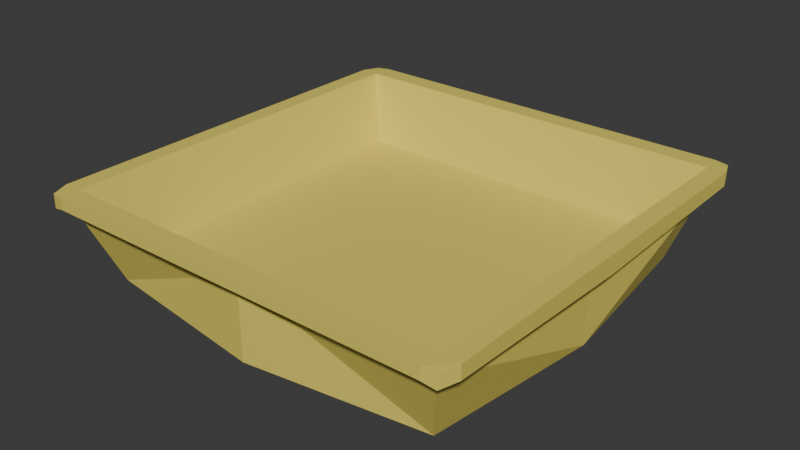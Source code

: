 # Source: blekute.blend  (saved by Blender 4.3.34; exported with 4.5.12 LTS)
import bpy
from mathutils import Matrix  # noqa: F401  (used for matrix-valued properties, if any)

bpy.ops.wm.read_factory_settings(use_empty=True)
scene = bpy.context.scene
scene.name = 'Scene'

# ---- collections
col_collection = bpy.data.collections.new('Collection'); scene.collection.children.link(col_collection)

# ---- materials (node trees are filled in below, after node groups)
mat_material_001 = bpy.data.materials.new('Material.001')

# ---- material node trees
mat_material_001.use_nodes = True; mat_material_001.node_tree.nodes.clear()
_N = mat_material_001.node_tree.nodes; _L = mat_material_001.node_tree.links
n0 = _N.new('ShaderNodeBsdfPrincipled'); n0.name = 'Principled BSDF'; n0.location = (10, 300)
n0.inputs[0].default_value = (0.8002, 0.6726, 0.1264, 1.0)
n1 = _N.new('ShaderNodeOutputMaterial'); n1.name = 'Material Output'; n1.location = (300, 300)
_L.new(n0.outputs[0], n1.inputs[0])
n1.is_active_output = True

# ---- world
world_world = bpy.data.worlds.new('World'); scene.world = world_world
world_world.use_nodes = True; world_world.node_tree.nodes.clear()
_N = world_world.node_tree.nodes; _L = world_world.node_tree.links
n0 = _N.new('ShaderNodeOutputWorld'); n0.name = 'World Output'; n0.location = (300, 300)
n1 = _N.new('ShaderNodeBackground'); n1.name = 'Background'; n1.location = (10, 300)
n1.inputs[0].default_value = (0.05088, 0.05088, 0.05088, 1.0)
_L.new(n1.outputs[0], n0.inputs[0])
n0.is_active_output = True
world_world.color = (0.05088, 0.05088, 0.05088)
world_world.sun_shadow_jitter_overblur = 0.0

# ---- meshes
me_cube_001 = bpy.data.meshes.new('Cube.001')
me_cube_001.from_pydata([(-0.4205, 0.4134, 0.009797), (-0.4723, 0.4668, 0.2285), (-0.4939, 0.4869, 0.2285), (-0.4194, 0.4194, 0.0637), (-0.4785, 0.4841, 0.1946), (0.0, 0.0, 0.007691), (0.0, 0.0, 0.0637), (-0.5149, 0.0, 0.1832), (-0.5149, 0.0, 0.2285), (-0.4681, 0.0, 0.1832), (-0.4194, 0.0, 0.0637), (-0.4723, 0.0, 0.2285), (-0.4681, 0.5149, 0.2285), (-0.4939, 0.0, 0.2285), (-0.4681, 0.5149, 0.201), (-0.4681, 0.0, 0.007691), (-0.5149, 0.4681, 0.2285), (-0.5149, 0.4681, 0.1961), (-0.4999, 0.5096, 0.2268), (-0.4999, 0.5096, 0.1931), (0.0, 0.4681, 0.007691), (0.0, 0.4869, 0.2285), (0.0, 0.4668, 0.2285), (0.0, 0.4194, 0.0637), (0.0, 0.4681, 0.1967), (0.0, 0.5149, 0.2285), (0.0, 0.5149, 0.201), (0.4205, 0.4134, 0.009797), (0.4723, 0.4668, 0.2285), (0.4939, 0.4869, 0.2285), (0.4194, 0.4194, 0.0637), (0.4785, 0.4841, 0.1946), (0.5149, 0.0, 0.1832), (0.5149, 0.0, 0.2285), (0.4681, 0.0, 0.1832), (0.4194, 0.0, 0.0637), (0.4723, 0.0, 0.2285), (0.4681, 0.5149, 0.2285), (0.4939, 0.0, 0.2285), (0.4681, 0.5149, 0.201), (0.4681, 0.0, 0.007691), (0.5149, 0.4681, 0.2285), (0.5149, 0.4681, 0.1961), (0.4999, 0.5096, 0.2268), (0.4999, 0.5096, 0.1931), (-0.4205, -0.4134, 0.009797), (-0.4723, -0.4668, 0.2285), (-0.4939, -0.4869, 0.2285), (-0.4194, -0.4194, 0.0637), (-0.4785, -0.4841, 0.1946), (-0.4681, -0.5149, 0.2285), (-0.4681, -0.5149, 0.201), (-0.5149, -0.4681, 0.2285), (-0.5149, -0.4681, 0.1961), (-0.4999, -0.5096, 0.2268), (-0.4999, -0.5096, 0.1931), (0.0, -0.4681, 0.007691), (0.0, -0.4869, 0.2285), (0.0, -0.4668, 0.2285), (0.0, -0.4194, 0.0637), (0.0, -0.4681, 0.1967), (0.0, -0.5149, 0.2285), (0.0, -0.5149, 0.201), (0.4205, -0.4134, 0.009797), (0.4723, -0.4668, 0.2285), (0.4939, -0.4869, 0.2285), (0.4194, -0.4194, 0.0637), (0.4785, -0.4841, 0.1946), (0.4681, -0.5149, 0.2285), (0.4681, -0.5149, 0.201), (0.5149, -0.4681, 0.2285), (0.5149, -0.4681, 0.1961), (0.4999, -0.5096, 0.2268), (0.4999, -0.5096, 0.1931)], [], [(2, 4, 17, 16), (4, 2, 12, 14), (1, 11, 10, 3), (11, 1, 2, 13), (22, 1, 3, 23), (15, 9, 4, 0), (4, 9, 7, 17), (0, 20, 5, 15), (24, 4, 14, 26), (7, 8, 16, 17), (13, 2, 16, 8), (16, 2, 12, 18), (12, 14, 19, 18), (17, 16, 18, 19), (4, 17, 19, 14), (2, 21, 25, 12), (14, 12, 25, 26), (0, 4, 24, 20), (23, 3, 10, 6), (1, 22, 21, 2), (29, 41, 42, 31), (31, 39, 37, 29), (28, 30, 35, 36), (36, 38, 29, 28), (22, 23, 30, 28), (40, 27, 31, 34), (31, 42, 32, 34), (27, 40, 5, 20), (24, 26, 39, 31), (32, 42, 41, 33), (38, 33, 41, 29), (41, 43, 37, 29), (37, 43, 44, 39), (42, 44, 43, 41), (31, 39, 44, 42), (29, 37, 25, 21), (39, 26, 25, 37), (27, 20, 24, 31), (23, 6, 35, 30), (28, 29, 21, 22), (47, 52, 53, 49), (49, 51, 50, 47), (46, 48, 10, 11), (11, 13, 47, 46), (58, 59, 48, 46), (15, 45, 49, 9), (49, 53, 7, 9), (45, 15, 5, 56), (60, 62, 51, 49), (7, 53, 52, 8), (13, 8, 52, 47), (52, 54, 50, 47), (50, 54, 55, 51), (53, 55, 54, 52), (49, 51, 55, 53), (47, 50, 61, 57), (51, 62, 61, 50), (45, 56, 60, 49), (59, 6, 10, 48), (46, 47, 57, 58), (65, 67, 71, 70), (67, 65, 68, 69), (64, 36, 35, 66), (36, 64, 65, 38), (58, 64, 66, 59), (40, 34, 67, 63), (67, 34, 32, 71), (63, 56, 5, 40), (60, 67, 69, 62), (32, 33, 70, 71), (38, 65, 70, 33), (70, 65, 68, 72), (68, 69, 73, 72), (71, 70, 72, 73), (67, 71, 73, 69), (65, 57, 61, 68), (69, 68, 61, 62), (63, 67, 60, 56), (59, 66, 35, 6), (64, 58, 57, 65)])
_uv = me_cube_001.uv_layers.new(name='UVMap')
_uv.uv.foreach_set('vector', [0.6368, 0.6473, 0.6245, 0.6528, 0.6251, 0.6393, 0.6368, 0.6393, 0.6613, 0.6517, 0.6623, 0.6396, 0.6724, 0.6393, 0.6724, 0.6492, 0.3722, 0.9767, 0.3722, 0.808, 0.4324, 0.808, 0.4324, 0.9596, 0.1861, 0.3568, 0.3548, 0.3568, 0.3621, 0.3646, 0.1861, 0.3646, 0.4926, 0.8097, 0.4926, 0.6393, 0.5522, 0.6574, 0.5522, 0.8087, 0.8793, 0.5111, 0.8159, 0.5111, 0.812, 0.3361, 0.8779, 0.3617, 0.361, 0.3853, 0.1861, 0.3891, 0.1861, 0.3722, 0.3553, 0.3722, 0.6741, 0.3339, 0.5209, 0.3361, 0.5402, 0.1681, 0.7083, 0.1874, 0.3553, 0.5583, 0.361, 0.3853, 0.3722, 0.3891, 0.3722, 0.5583, 0.963, 0.5203, 0.9467, 0.5203, 0.9467, 0.3511, 0.9584, 0.3511, 0.1861, 0.3646, 0.3621, 0.3646, 0.3553, 0.3722, 0.1861, 0.3722, 0.3553, 0.3722, 0.3621, 0.3646, 0.3722, 0.3553, 0.3703, 0.3668, 0.9794, 0.6852, 0.9893, 0.6852, 0.9922, 0.6968, 0.98, 0.6968, 0.9584, 0.3511, 0.9467, 0.3511, 0.9471, 0.3361, 0.9593, 0.3361, 0.361, 0.3853, 0.3553, 0.3722, 0.3703, 0.3776, 0.3722, 0.3891, 0.3621, 0.3646, 0.3621, 0.1861, 0.3722, 0.1861, 0.3722, 0.3553, 0.9893, 0.6852, 0.9794, 0.6852, 0.9794, 0.5164, 0.9893, 0.5164, 0.7422, 0.6623, 0.6754, 0.6814, 0.6754, 0.5091, 0.7437, 0.5094, 0.6754, 0.4877, 0.6754, 0.6393, 0.5238, 0.6393, 0.5238, 0.4877, 0.3548, 0.3568, 0.3548, 0.1861, 0.3621, 0.1861, 0.3621, 0.3646, 0.649, 0.6465, 0.649, 0.6393, 0.6607, 0.6393, 0.6613, 0.6521, 0.6357, 0.6652, 0.6245, 0.6627, 0.6245, 0.6528, 0.6347, 0.6531, 0.4324, 0.6393, 0.4926, 0.6564, 0.4926, 0.808, 0.4324, 0.808, 0.1861, 0.0154, 0.1861, 0.007582, 0.3621, 0.007582, 0.3548, 0.0154, 0.4926, 0.8097, 0.5522, 0.8087, 0.5522, 0.96, 0.4926, 0.9801, 0.9467, 0.5111, 0.9453, 0.6605, 0.8793, 0.686, 0.8833, 0.5111, 0.361, 0.7312, 0.3553, 0.7443, 0.1861, 0.7443, 0.1861, 0.7274, 0.3722, 0.2991, 0.3722, 0.1487, 0.5402, 0.1681, 0.5209, 0.3361, 0.3553, 0.5583, 0.3722, 0.5583, 0.3722, 0.7274, 0.361, 0.7312, 0.9794, 0.5203, 0.9747, 0.6895, 0.963, 0.6895, 0.963, 0.5203, 0.1861, 0.007582, 0.1861, 1.405e-08, 0.3553, 2.682e-08, 0.3621, 0.007582, 0.3553, 2.682e-08, 0.3703, 0.005422, 0.3722, 0.01692, 0.3621, 0.007582, 0.9794, 0.3475, 0.98, 0.3361, 0.9922, 0.3361, 0.9893, 0.3475, 0.9747, 0.6895, 0.9756, 0.7045, 0.9634, 0.7045, 0.963, 0.6895, 0.361, 0.7312, 0.3722, 0.7274, 0.3703, 0.7389, 0.3553, 0.7443, 0.3621, 0.007582, 0.3722, 0.01692, 0.3722, 0.1861, 0.3621, 0.1861, 0.9893, 0.3475, 0.9893, 0.5164, 0.9794, 0.5164, 0.9794, 0.3475, 0.7435, 0.3589, 0.7437, 0.5094, 0.6754, 0.5091, 0.6769, 0.3361, 0.6754, 0.4877, 0.5238, 0.4877, 0.5238, 0.3361, 0.6754, 0.3361, 0.3548, 0.0154, 0.3621, 0.007582, 0.3621, 0.1861, 0.3548, 0.1861, 0.649, 0.6593, 0.649, 0.6521, 0.6607, 0.6521, 0.6613, 0.6649, 0.6468, 0.6652, 0.6357, 0.6627, 0.6357, 0.6528, 0.6458, 0.6531, 0.3722, 0.6393, 0.4324, 0.6564, 0.4324, 0.808, 0.3722, 0.808, 0.1861, 0.3568, 0.1861, 0.3646, 0.01012, 0.3646, 0.0174, 0.3568, 0.5522, 0.8097, 0.6118, 0.8087, 0.6118, 0.96, 0.5522, 0.9801, 0.8793, 0.5111, 0.8779, 0.6605, 0.812, 0.686, 0.8159, 0.5111, 0.01114, 0.3853, 0.01692, 0.3722, 0.1861, 0.3722, 0.1861, 0.3891, 0.7083, 0.037, 0.7083, 0.1874, 0.5402, 0.1681, 0.5596, -4.221e-09, 0.01692, 0.5583, 1.835e-08, 0.5583, 3.112e-08, 0.3891, 0.01114, 0.3853, 0.963, 0.5203, 0.9584, 0.6895, 0.9467, 0.6895, 0.9467, 0.5203, 0.1861, 0.3646, 0.1861, 0.3722, 0.01692, 0.3722, 0.01012, 0.3646, 0.01692, 0.3722, 0.001906, 0.3668, 1.351e-08, 0.3553, 0.01012, 0.3646, 0.6118, 0.6507, 0.6124, 0.6393, 0.6245, 0.6393, 0.6217, 0.6507, 0.9584, 0.6895, 0.9593, 0.7045, 0.9471, 0.7045, 0.9467, 0.6895, 0.01114, 0.3853, 3.112e-08, 0.3891, 0.001906, 0.3776, 0.01692, 0.3722, 0.01012, 0.3646, 1.351e-08, 0.3553, 2.628e-08, 0.1861, 0.01012, 0.1861, 0.6217, 0.6507, 0.6217, 0.8195, 0.6118, 0.8195, 0.6118, 0.6507, 0.8118, 0.3589, 0.812, 0.5094, 0.7437, 0.5091, 0.7452, 0.3361, 0.3722, 0.4877, 0.5238, 0.4877, 0.5238, 0.6393, 0.3722, 0.6393, 0.0174, 0.3568, 0.01012, 0.3646, 0.01012, 0.1861, 0.0174, 0.1861, 0.649, 0.6473, 0.6368, 0.6528, 0.6373, 0.6393, 0.649, 0.6393, 0.6613, 0.6645, 0.6623, 0.6524, 0.6724, 0.6521, 0.6724, 0.662, 0.4324, 0.9767, 0.4324, 0.808, 0.4926, 0.808, 0.4926, 0.9596, 0.1861, 0.0154, 0.0174, 0.0154, 0.01012, 0.007582, 0.1861, 0.007582, 0.5522, 0.8097, 0.5522, 0.6393, 0.6118, 0.6574, 0.6118, 0.8087, 0.9467, 0.5111, 0.8833, 0.5111, 0.8793, 0.3361, 0.9453, 0.3617, 0.01114, 0.7312, 0.1861, 0.7274, 0.1861, 0.7443, 0.01692, 0.7443, 0.4063, 0.002251, 0.5596, -4.221e-09, 0.5402, 0.1681, 0.3722, 0.1487, 0.01692, 0.5583, 0.01114, 0.7312, 5.58e-09, 0.7274, 1.835e-08, 0.5583, 0.9794, 0.5203, 0.963, 0.5203, 0.963, 0.3511, 0.9747, 0.3511, 0.1861, 0.007582, 0.01012, 0.007582, 0.01692, 1.277e-09, 0.1861, 1.405e-08, 0.01692, 1.277e-09, 0.01012, 0.007582, 3.906e-08, 0.01692, 0.001906, 0.005422, 0.6118, 0.9884, 0.6217, 0.9884, 0.6245, 1.0, 0.6124, 1.0, 0.9747, 0.3511, 0.963, 0.3511, 0.9634, 0.3361, 0.9756, 0.3361, 0.01114, 0.7312, 0.01692, 0.7443, 0.001906, 0.7389, 5.58e-09, 0.7274, 0.01012, 0.007582, 0.01012, 0.1861, 2.628e-08, 0.1861, 3.906e-08, 0.01692, 0.6217, 0.9884, 0.6118, 0.9884, 0.6118, 0.8195, 0.6217, 0.8195, 0.8105, 0.6623, 0.7437, 0.6814, 0.7437, 0.5091, 0.812, 0.5094, 0.3722, 0.4877, 0.3722, 0.3361, 0.5238, 0.3361, 0.5238, 0.4877, 0.0174, 0.0154, 0.0174, 0.1861, 0.01012, 0.1861, 0.01012, 0.007582])
me_cube_001.materials.append(mat_material_001)
me_cube_001.update()

# ---- objects
ob_blekute = bpy.data.objects.new('Blekute', me_cube_001)

# ---- transforms, parenting, visibility, modifiers, constraints
ob_blekute.location = (0.0, 0.0, 0.0)

# ---- collection membership
col_collection.objects.link(ob_blekute)

# ---- scene / render settings (as saved in the file)
scene.frame_start = 1; scene.frame_end = 250; scene.frame_set(1)
scene.render.engine = 'BLENDER_EEVEE_NEXT'
bpy.context.view_layer.update()

# ---- added for rendering (the .blend has no active camera and no usable light): camera, sun
cam_auto = bpy.data.cameras.new('AutoCamera')
cam_auto.lens = 50.0
cam_auto.sensor_width = 36.0
cam_auto.clip_end = 1000.0
ob_auto_camera = bpy.data.objects.new('AutoCamera', cam_auto)
scene.collection.objects.link(ob_auto_camera)
ob_auto_camera.location = (1.36282, -1.63538, 1.20835)
ob_auto_camera.rotation_euler = (1.09748, -7.21219e-08, 0.694738)
scene.camera = ob_auto_camera
light_auto_sun = bpy.data.lights.new('AutoSun', 'SUN')
light_auto_sun.energy = 3.0
light_auto_sun.angle = 0.0523599
ob_auto_sun = bpy.data.objects.new('AutoSun', light_auto_sun)
scene.collection.objects.link(ob_auto_sun)
ob_auto_sun.rotation_euler = (0.872665, 0.174533, 0.523599)
bpy.context.view_layer.update()

